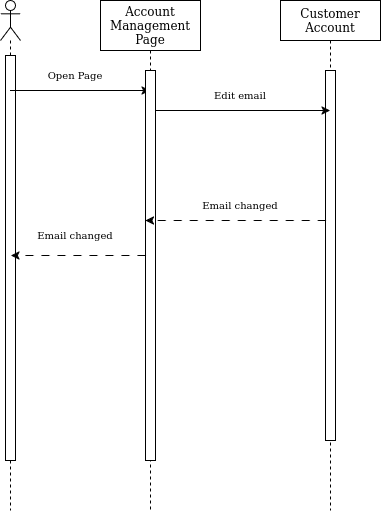

The diagram above was exported from draw.io. Its source (the exported page's mxGraphModel, read from the mxfile embedded in the PNG):
<mxGraphModel dx="88" dy="741" grid="1" gridSize="10" guides="1" tooltips="1" connect="1" arrows="1" fold="1" page="1" pageScale="1" pageWidth="4681" pageHeight="3300" math="0" shadow="0">
  <root>
    <mxCell id="0" />
    <mxCell id="1" parent="0" />
    <mxCell id="dPA8DdCZqrybpdr-qhfX-1" value="" style="shape=umlLifeline;perimeter=lifelinePerimeter;whiteSpace=wrap;html=1;container=1;dropTarget=0;collapsible=0;recursiveResize=0;outlineConnect=0;portConstraint=eastwest;newEdgeStyle={&quot;curved&quot;:0,&quot;rounded&quot;:0};participant=umlActor;" parent="1" vertex="1">
      <mxGeometry x="80" y="240" width="20" height="510" as="geometry" />
    </mxCell>
    <mxCell id="dPA8DdCZqrybpdr-qhfX-30" value="" style="html=1;points=[[0,0,0,0,5],[0,1,0,0,-5],[1,0,0,0,5],[1,1,0,0,-5]];perimeter=orthogonalPerimeter;outlineConnect=0;targetShapes=umlLifeline;portConstraint=eastwest;newEdgeStyle={&quot;curved&quot;:0,&quot;rounded&quot;:0};" parent="dPA8DdCZqrybpdr-qhfX-1" vertex="1">
      <mxGeometry x="5" y="55" width="10" height="405" as="geometry" />
    </mxCell>
    <mxCell id="dPA8DdCZqrybpdr-qhfX-2" value="Account Management Page" style="shape=umlLifeline;perimeter=lifelinePerimeter;whiteSpace=wrap;html=1;container=1;dropTarget=0;collapsible=0;recursiveResize=0;outlineConnect=0;portConstraint=eastwest;newEdgeStyle={&quot;curved&quot;:0,&quot;rounded&quot;:0};size=50;" parent="1" vertex="1">
      <mxGeometry x="180" y="240" width="100" height="510" as="geometry" />
    </mxCell>
    <mxCell id="dPA8DdCZqrybpdr-qhfX-3" value="Customer Account" style="shape=umlLifeline;perimeter=lifelinePerimeter;whiteSpace=wrap;html=1;container=1;dropTarget=0;collapsible=0;recursiveResize=0;outlineConnect=0;portConstraint=eastwest;newEdgeStyle={&quot;curved&quot;:0,&quot;rounded&quot;:0};" parent="1" vertex="1">
      <mxGeometry x="360" y="240" width="100" height="510" as="geometry" />
    </mxCell>
    <mxCell id="dPA8DdCZqrybpdr-qhfX-31" value="" style="html=1;points=[[0,0,0,0,5],[0,1,0,0,-5],[1,0,0,0,5],[1,1,0,0,-5]];perimeter=orthogonalPerimeter;outlineConnect=0;targetShapes=umlLifeline;portConstraint=eastwest;newEdgeStyle={&quot;curved&quot;:0,&quot;rounded&quot;:0};" parent="dPA8DdCZqrybpdr-qhfX-3" vertex="1">
      <mxGeometry x="45" y="70" width="10" height="370" as="geometry" />
    </mxCell>
    <mxCell id="dPA8DdCZqrybpdr-qhfX-5" value="" style="endArrow=classic;html=1;rounded=0;" parent="1" edge="1">
      <mxGeometry width="50" height="50" relative="1" as="geometry">
        <mxPoint x="89.5" y="330" as="sourcePoint" />
        <mxPoint x="229.5" y="330" as="targetPoint" />
      </mxGeometry>
    </mxCell>
    <mxCell id="dPA8DdCZqrybpdr-qhfX-6" value="Open Page" style="text;html=1;align=center;verticalAlign=middle;whiteSpace=wrap;rounded=0;fontSize=10;" parent="1" vertex="1">
      <mxGeometry x="110" y="300" width="90" height="30" as="geometry" />
    </mxCell>
    <mxCell id="dPA8DdCZqrybpdr-qhfX-7" value="" style="endArrow=classic;html=1;rounded=0;" parent="1" edge="1">
      <mxGeometry width="50" height="50" relative="1" as="geometry">
        <mxPoint x="229.5" y="350" as="sourcePoint" />
        <mxPoint x="409.5" y="350" as="targetPoint" />
      </mxGeometry>
    </mxCell>
    <mxCell id="dPA8DdCZqrybpdr-qhfX-8" value="Edit email" style="text;html=1;align=center;verticalAlign=middle;whiteSpace=wrap;rounded=0;fontSize=10;" parent="1" vertex="1">
      <mxGeometry x="250" y="320" width="140" height="30" as="geometry" />
    </mxCell>
    <mxCell id="dPA8DdCZqrybpdr-qhfX-29" value="" style="html=1;points=[[0,0,0,0,5],[0,1,0,0,-5],[1,0,0,0,5],[1,1,0,0,-5]];perimeter=orthogonalPerimeter;outlineConnect=0;targetShapes=umlLifeline;portConstraint=eastwest;newEdgeStyle={&quot;curved&quot;:0,&quot;rounded&quot;:0};" parent="1" vertex="1">
      <mxGeometry x="225" y="310" width="10" height="390" as="geometry" />
    </mxCell>
    <mxCell id="8KKeLneNVMbfjUw5h8Q0-9" value="" style="endArrow=classic;html=1;rounded=0;dashed=1;dashPattern=8 8;" parent="1" edge="1">
      <mxGeometry width="50" height="50" relative="1" as="geometry">
        <mxPoint x="405.25" y="460.0000000000002" as="sourcePoint" />
        <mxPoint x="224.9999999999999" y="460.0000000000002" as="targetPoint" />
      </mxGeometry>
    </mxCell>
    <mxCell id="8KKeLneNVMbfjUw5h8Q0-10" value="Email changed" style="text;html=1;align=center;verticalAlign=middle;whiteSpace=wrap;rounded=0;fontSize=10;" parent="1" vertex="1">
      <mxGeometry x="250" y="430" width="140" height="30" as="geometry" />
    </mxCell>
    <mxCell id="8KKeLneNVMbfjUw5h8Q0-11" value="" style="endArrow=classic;html=1;rounded=0;dashed=1;dashPattern=8 8;" parent="1" edge="1">
      <mxGeometry width="50" height="50" relative="1" as="geometry">
        <mxPoint x="225" y="495.0000000000002" as="sourcePoint" />
        <mxPoint x="90.5" y="495.0000000000002" as="targetPoint" />
      </mxGeometry>
    </mxCell>
    <mxCell id="8KKeLneNVMbfjUw5h8Q0-12" value="Email changed" style="text;html=1;align=center;verticalAlign=middle;whiteSpace=wrap;rounded=0;fontSize=10;" parent="1" vertex="1">
      <mxGeometry x="85" y="460" width="140" height="30" as="geometry" />
    </mxCell>
  </root>
</mxGraphModel>